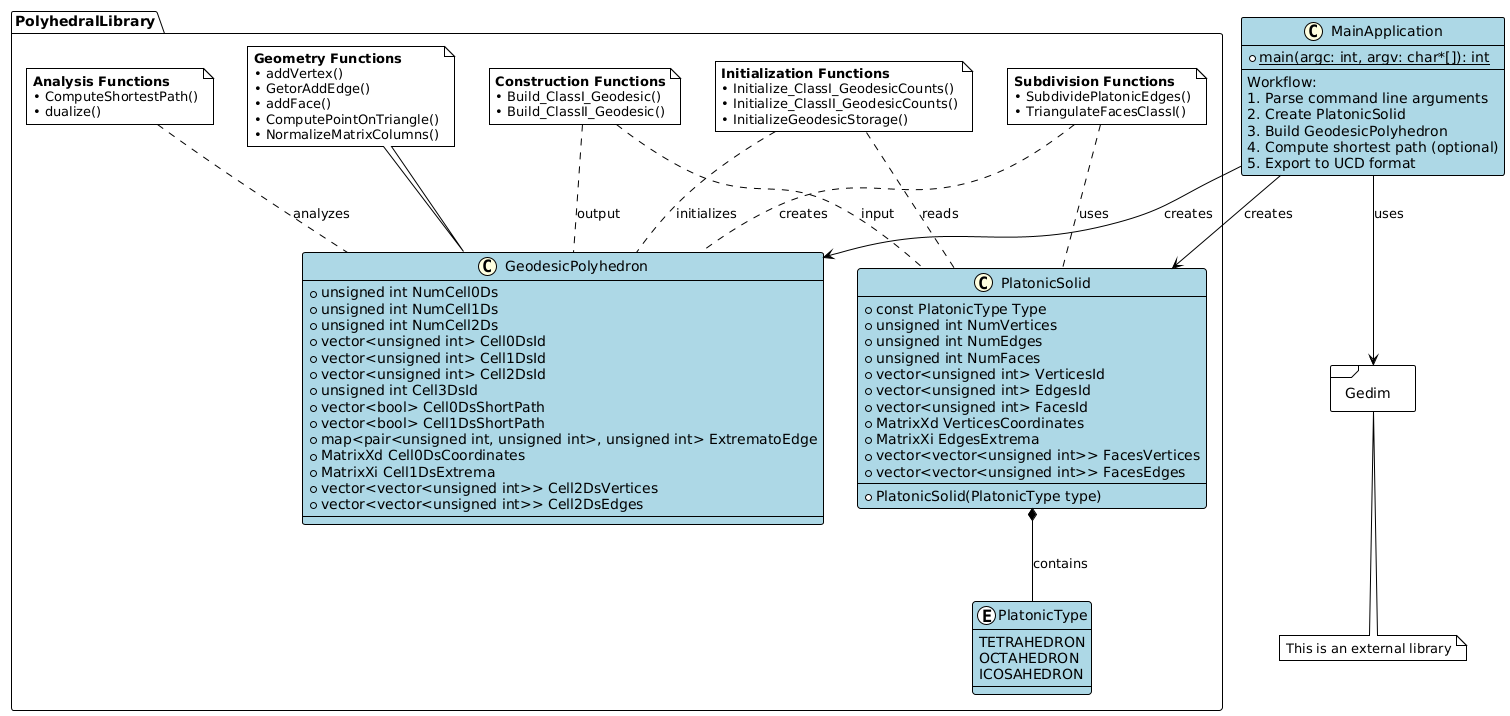

The diagram above was rendered by PlantUML. Its source (embedded in the PNG):
@startuml
!theme plain
skinparam backgroundColor white
skinparam class {
    BackgroundColor lightblue
    BorderColor black
    ArrowColor black
}
skinparam stereotype {
    CBackgroundColor lightyellow
}

package "PolyhedralLibrary" {
    
    enum PlatonicType {
        TETRAHEDRON
        OCTAHEDRON
        ICOSAHEDRON
    }
    
    class PlatonicSolid {
        +const PlatonicType Type
        +unsigned int NumVertices
        +unsigned int NumEdges
        +unsigned int NumFaces
        +vector<unsigned int> VerticesId
        +vector<unsigned int> EdgesId
        +vector<unsigned int> FacesId
        +MatrixXd VerticesCoordinates
        +MatrixXi EdgesExtrema
        +vector<vector<unsigned int>> FacesVertices
        +vector<vector<unsigned int>> FacesEdges
        --
        +PlatonicSolid(PlatonicType type)
    }
    
    class GeodesicPolyhedron {
        +unsigned int NumCell0Ds
        +unsigned int NumCell1Ds
        +unsigned int NumCell2Ds
        +vector<unsigned int> Cell0DsId
        +vector<unsigned int> Cell1DsId
        +vector<unsigned int> Cell2DsId
        +unsigned int Cell3DsId
        +vector<bool> Cell0DsShortPath
        +vector<bool> Cell1DsShortPath
        +map<pair<unsigned int, unsigned int>, unsigned int> ExtrematoEdge
        +MatrixXd Cell0DsCoordinates
        +MatrixXi Cell1DsExtrema
        +vector<vector<unsigned int>> Cell2DsVertices
        +vector<vector<unsigned int>> Cell2DsEdges
    }
    
    ' Relazioni tra classi reali
    PlatonicSolid *-- PlatonicType : contains
    
    ' Funzioni globali raggruppate per categoria
    note as InitNote
        **Initialization Functions**
        • Initialize_ClassI_GeodesicCounts()
        • Initialize_ClassII_GeodesicCounts()
        • InitializeGeodesicStorage()
    end note
    
    note as GeomNote
        **Geometry Functions**
        • addVertex()
        • GetorAddEdge()
        • addFace()
        • ComputePointOnTriangle()
        • NormalizeMatrixColumns()
    end note
    
    note as SubdivNote
        **Subdivision Functions**
        • SubdividePlatonicEdges()
        • TriangulateFacesClassI()
    end note
    
    note as BuildNote
        **Construction Functions**
        • Build_ClassI_Geodesic()
        • Build_ClassII_Geodesic()
    end note
    
    note as AnalysisNote
        **Analysis Functions**
        • ComputeShortestPath()
        • dualize()
    end note
    
    ' Connessioni tra funzioni e classi
    InitNote .. PlatonicSolid : reads
    InitNote .. GeodesicPolyhedron : initializes
    
    GeomNote .. GeodesicPolyhedron : modifies
    
    SubdivNote .. PlatonicSolid : uses
    SubdivNote .. GeodesicPolyhedron : creates
    
    BuildNote .. PlatonicSolid : input
    BuildNote .. GeodesicPolyhedron : output
    
    AnalysisNote .. GeodesicPolyhedron : analyzes
    
}

package Gedim <<Frame>>
{

}


' PlotPolygon relies upon Gedim
MainApplication --> Gedim : uses

note bottom of Gedim : This is an external library

class MainApplication {
    {static} +main(argc: int, argv: char*[]): int
    --
    Workflow:
    1. Parse command line arguments
    2. Create PlatonicSolid
    3. Build GeodesicPolyhedron
    4. Compute shortest path (optional)
    5. Export to UCD format
}

' Dipendenze del main
MainApplication --> PlatonicSolid : creates
MainApplication --> GeodesicPolyhedron : creates
@enduml